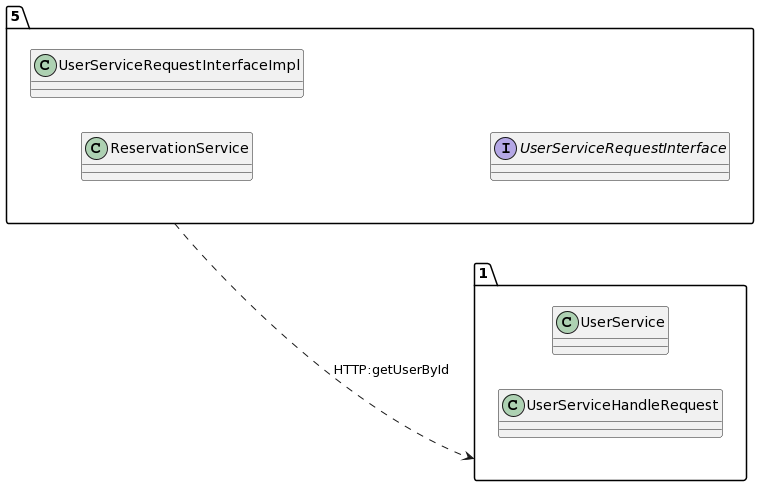

The diagram above was rendered by PlantUML. Its source (embedded in the PNG):
@startuml
allow_mixing
left to right direction
package "5"{
class ReservationService
class UserServiceRequestInterfaceImpl
interface UserServiceRequestInterface

}
package "1"{
class UserService
class UserServiceHandleRequest

}
"5" ..> "1":HTTP:getUserById
@enduml